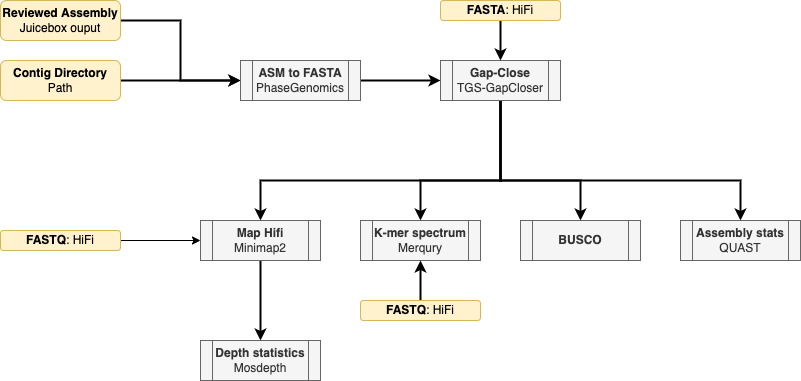

The diagram above was exported from draw.io. Its source (the exported page's mxGraphModel, read from the mxfile embedded in the PNG):
<mxGraphModel dx="994" dy="1464" grid="1" gridSize="10" guides="1" tooltips="1" connect="1" arrows="1" fold="1" page="1" pageScale="1" pageWidth="827" pageHeight="1169" math="0" shadow="0">
  <root>
    <mxCell id="0" />
    <mxCell id="1" parent="0" />
    <mxCell id="u4WgYCATrLmXhO5xbW7S-5" style="edgeStyle=orthogonalEdgeStyle;rounded=0;orthogonalLoop=1;jettySize=auto;html=1;exitX=1;exitY=0.5;exitDx=0;exitDy=0;entryX=0;entryY=0.5;entryDx=0;entryDy=0;strokeWidth=2;" edge="1" parent="1" source="u4WgYCATrLmXhO5xbW7S-1" target="u4WgYCATrLmXhO5xbW7S-4">
      <mxGeometry relative="1" as="geometry" />
    </mxCell>
    <mxCell id="u4WgYCATrLmXhO5xbW7S-1" value="&lt;b&gt;Reviewed Assembly&lt;br&gt;&lt;/b&gt;Juicebox ouput" style="rounded=1;whiteSpace=wrap;html=1;fillColor=#fff2cc;strokeColor=#d6b656;" vertex="1" parent="1">
      <mxGeometry x="14" y="60" width="120" height="40" as="geometry" />
    </mxCell>
    <mxCell id="u4WgYCATrLmXhO5xbW7S-6" style="edgeStyle=orthogonalEdgeStyle;rounded=0;orthogonalLoop=1;jettySize=auto;html=1;exitX=1;exitY=0.5;exitDx=0;exitDy=0;entryX=0;entryY=0.5;entryDx=0;entryDy=0;strokeWidth=2;" edge="1" parent="1" source="u4WgYCATrLmXhO5xbW7S-2" target="u4WgYCATrLmXhO5xbW7S-4">
      <mxGeometry relative="1" as="geometry" />
    </mxCell>
    <mxCell id="u4WgYCATrLmXhO5xbW7S-2" value="&lt;b&gt;Contig Directory&lt;br&gt;&lt;/b&gt;Path" style="rounded=1;whiteSpace=wrap;html=1;fillColor=#fff2cc;strokeColor=#d6b656;" vertex="1" parent="1">
      <mxGeometry x="14" y="120" width="120" height="40" as="geometry" />
    </mxCell>
    <mxCell id="u4WgYCATrLmXhO5xbW7S-9" style="edgeStyle=orthogonalEdgeStyle;rounded=0;orthogonalLoop=1;jettySize=auto;html=1;entryX=0;entryY=0.5;entryDx=0;entryDy=0;strokeWidth=2;" edge="1" parent="1" source="u4WgYCATrLmXhO5xbW7S-4" target="u4WgYCATrLmXhO5xbW7S-8">
      <mxGeometry relative="1" as="geometry" />
    </mxCell>
    <mxCell id="u4WgYCATrLmXhO5xbW7S-4" value="&lt;b&gt;ASM to FASTA&lt;br&gt;&lt;/b&gt;PhaseGenomics" style="shape=process;whiteSpace=wrap;html=1;backgroundOutline=1;fillColor=#f5f5f5;fontColor=#333333;strokeColor=#666666;" vertex="1" parent="1">
      <mxGeometry x="254" y="120" width="120" height="40" as="geometry" />
    </mxCell>
    <mxCell id="u4WgYCATrLmXhO5xbW7S-25" style="edgeStyle=orthogonalEdgeStyle;rounded=0;orthogonalLoop=1;jettySize=auto;html=1;exitX=0.5;exitY=1;exitDx=0;exitDy=0;entryX=0.5;entryY=0;entryDx=0;entryDy=0;strokeWidth=2;" edge="1" parent="1" source="u4WgYCATrLmXhO5xbW7S-8" target="u4WgYCATrLmXhO5xbW7S-14">
      <mxGeometry relative="1" as="geometry">
        <Array as="points">
          <mxPoint x="514" y="240" />
          <mxPoint x="754" y="240" />
        </Array>
      </mxGeometry>
    </mxCell>
    <mxCell id="u4WgYCATrLmXhO5xbW7S-26" style="edgeStyle=orthogonalEdgeStyle;rounded=0;orthogonalLoop=1;jettySize=auto;html=1;exitX=0.5;exitY=1;exitDx=0;exitDy=0;entryX=0.5;entryY=0;entryDx=0;entryDy=0;strokeWidth=2;" edge="1" parent="1" source="u4WgYCATrLmXhO5xbW7S-8" target="u4WgYCATrLmXhO5xbW7S-18">
      <mxGeometry relative="1" as="geometry">
        <Array as="points">
          <mxPoint x="514" y="240" />
          <mxPoint x="594" y="240" />
        </Array>
      </mxGeometry>
    </mxCell>
    <mxCell id="u4WgYCATrLmXhO5xbW7S-27" style="edgeStyle=orthogonalEdgeStyle;rounded=0;orthogonalLoop=1;jettySize=auto;html=1;exitX=0.5;exitY=1;exitDx=0;exitDy=0;entryX=0.5;entryY=0;entryDx=0;entryDy=0;strokeWidth=2;" edge="1" parent="1" source="u4WgYCATrLmXhO5xbW7S-8" target="u4WgYCATrLmXhO5xbW7S-19">
      <mxGeometry relative="1" as="geometry">
        <Array as="points">
          <mxPoint x="514" y="240" />
          <mxPoint x="434" y="240" />
        </Array>
      </mxGeometry>
    </mxCell>
    <mxCell id="u4WgYCATrLmXhO5xbW7S-28" style="edgeStyle=orthogonalEdgeStyle;rounded=0;orthogonalLoop=1;jettySize=auto;html=1;exitX=0.5;exitY=1;exitDx=0;exitDy=0;entryX=0.5;entryY=0;entryDx=0;entryDy=0;strokeWidth=2;" edge="1" parent="1" source="u4WgYCATrLmXhO5xbW7S-8" target="u4WgYCATrLmXhO5xbW7S-20">
      <mxGeometry relative="1" as="geometry">
        <Array as="points">
          <mxPoint x="514" y="240" />
          <mxPoint x="274" y="240" />
        </Array>
      </mxGeometry>
    </mxCell>
    <mxCell id="u4WgYCATrLmXhO5xbW7S-8" value="&lt;b&gt;Gap-Close&lt;br&gt;&lt;/b&gt;TGS-GapCloser" style="shape=process;whiteSpace=wrap;html=1;backgroundOutline=1;fillColor=#f5f5f5;fontColor=#333333;strokeColor=#666666;" vertex="1" parent="1">
      <mxGeometry x="454" y="120" width="120" height="40" as="geometry" />
    </mxCell>
    <mxCell id="u4WgYCATrLmXhO5xbW7S-35" style="edgeStyle=orthogonalEdgeStyle;rounded=0;orthogonalLoop=1;jettySize=auto;html=1;entryX=0;entryY=0.5;entryDx=0;entryDy=0;" edge="1" parent="1" source="u4WgYCATrLmXhO5xbW7S-10" target="u4WgYCATrLmXhO5xbW7S-20">
      <mxGeometry relative="1" as="geometry" />
    </mxCell>
    <mxCell id="u4WgYCATrLmXhO5xbW7S-10" value="&lt;b&gt;FASTQ&lt;/b&gt;: HiFi" style="rounded=1;whiteSpace=wrap;html=1;fillColor=#fff2cc;strokeColor=#d6b656;" vertex="1" parent="1">
      <mxGeometry x="14" y="290" width="120" height="20" as="geometry" />
    </mxCell>
    <mxCell id="u4WgYCATrLmXhO5xbW7S-33" style="edgeStyle=orthogonalEdgeStyle;rounded=0;orthogonalLoop=1;jettySize=auto;html=1;entryX=0.5;entryY=0;entryDx=0;entryDy=0;strokeWidth=2;" edge="1" parent="1" source="u4WgYCATrLmXhO5xbW7S-12" target="u4WgYCATrLmXhO5xbW7S-8">
      <mxGeometry relative="1" as="geometry" />
    </mxCell>
    <mxCell id="u4WgYCATrLmXhO5xbW7S-12" value="&lt;b&gt;FASTA&lt;/b&gt;: HiFi" style="rounded=1;whiteSpace=wrap;html=1;fillColor=#fff2cc;strokeColor=#d6b656;" vertex="1" parent="1">
      <mxGeometry x="454" y="60" width="120" height="20" as="geometry" />
    </mxCell>
    <mxCell id="u4WgYCATrLmXhO5xbW7S-14" value="&lt;b&gt;Assembly stats&lt;br&gt;&lt;/b&gt;QUAST" style="shape=process;whiteSpace=wrap;html=1;backgroundOutline=1;fillColor=#f5f5f5;fontColor=#333333;strokeColor=#666666;" vertex="1" parent="1">
      <mxGeometry x="694" y="280" width="120" height="40" as="geometry" />
    </mxCell>
    <mxCell id="u4WgYCATrLmXhO5xbW7S-18" value="&lt;b&gt;BUSCO&lt;/b&gt;" style="shape=process;whiteSpace=wrap;html=1;backgroundOutline=1;fillColor=#f5f5f5;fontColor=#333333;strokeColor=#666666;" vertex="1" parent="1">
      <mxGeometry x="534" y="280" width="120" height="40" as="geometry" />
    </mxCell>
    <mxCell id="u4WgYCATrLmXhO5xbW7S-19" value="&lt;b&gt;K-mer spectrum&lt;br&gt;&lt;/b&gt;Merqury" style="shape=process;whiteSpace=wrap;html=1;backgroundOutline=1;fillColor=#f5f5f5;fontColor=#333333;strokeColor=#666666;" vertex="1" parent="1">
      <mxGeometry x="374" y="280" width="120" height="40" as="geometry" />
    </mxCell>
    <mxCell id="u4WgYCATrLmXhO5xbW7S-32" style="edgeStyle=orthogonalEdgeStyle;rounded=0;orthogonalLoop=1;jettySize=auto;html=1;entryX=0.5;entryY=0;entryDx=0;entryDy=0;strokeWidth=2;" edge="1" parent="1" source="u4WgYCATrLmXhO5xbW7S-20" target="u4WgYCATrLmXhO5xbW7S-31">
      <mxGeometry relative="1" as="geometry" />
    </mxCell>
    <mxCell id="u4WgYCATrLmXhO5xbW7S-20" value="&lt;b&gt;Map Hifi&lt;br&gt;&lt;/b&gt;Minimap2" style="shape=process;whiteSpace=wrap;html=1;backgroundOutline=1;fillColor=#f5f5f5;fontColor=#333333;strokeColor=#666666;" vertex="1" parent="1">
      <mxGeometry x="214" y="280" width="120" height="40" as="geometry" />
    </mxCell>
    <mxCell id="u4WgYCATrLmXhO5xbW7S-31" value="&lt;b&gt;Depth statistics&lt;br&gt;&lt;/b&gt;Mosdepth" style="shape=process;whiteSpace=wrap;html=1;backgroundOutline=1;fillColor=#f5f5f5;fontColor=#333333;strokeColor=#666666;" vertex="1" parent="1">
      <mxGeometry x="214" y="400" width="120" height="40" as="geometry" />
    </mxCell>
    <mxCell id="u4WgYCATrLmXhO5xbW7S-38" style="edgeStyle=orthogonalEdgeStyle;rounded=0;orthogonalLoop=1;jettySize=auto;html=1;entryX=0.5;entryY=1;entryDx=0;entryDy=0;strokeWidth=2;" edge="1" parent="1" source="u4WgYCATrLmXhO5xbW7S-37" target="u4WgYCATrLmXhO5xbW7S-19">
      <mxGeometry relative="1" as="geometry" />
    </mxCell>
    <mxCell id="u4WgYCATrLmXhO5xbW7S-37" value="&lt;b&gt;FASTQ&lt;/b&gt;: HiFi" style="rounded=1;whiteSpace=wrap;html=1;fillColor=#fff2cc;strokeColor=#d6b656;" vertex="1" parent="1">
      <mxGeometry x="374" y="360" width="120" height="20" as="geometry" />
    </mxCell>
  </root>
</mxGraphModel>